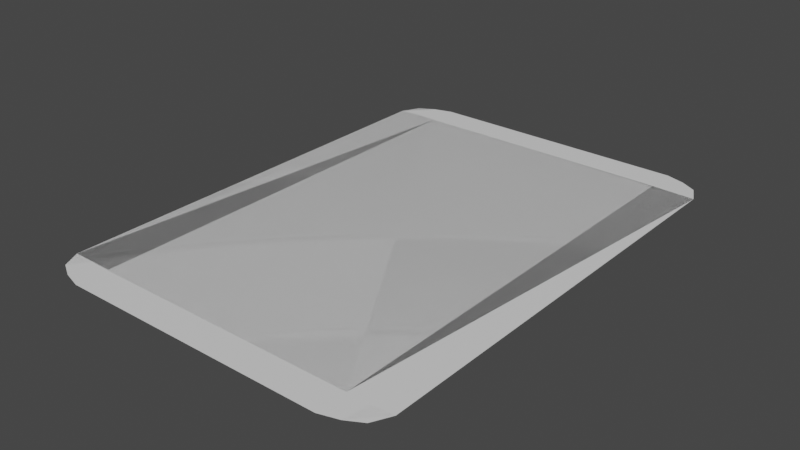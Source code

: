 # Source: Card.blend  (saved by Blender 2.93.21; exported with 4.5.12 LTS)
import bpy
from mathutils import Matrix  # noqa: F401  (used for matrix-valued properties, if any)

bpy.ops.wm.read_factory_settings(use_empty=True)
scene = bpy.context.scene
scene.name = 'Scene'

# ---- collections
col_collection = bpy.data.collections.new('Collection'); scene.collection.children.link(col_collection)

# ---- materials (node trees are filled in below, after node groups)
mat_cardfront = bpy.data.materials.new('cardfront')
mat_cardfront.use_transparent_shadow = False
mat_cardback = bpy.data.materials.new('cardback')
mat_cardback.use_transparent_shadow = False

# ---- material node trees
mat_cardfront.use_nodes = True; mat_cardfront.node_tree.nodes.clear()
_N = mat_cardfront.node_tree.nodes; _L = mat_cardfront.node_tree.links
n0 = _N.new('ShaderNodeBsdfPrincipled'); n0.name = 'Principled BSDF'; n0.location = (10, 300)
n0.distribution = 'GGX'
n0.subsurface_method = 'BURLEY'
n0.inputs[3].default_value = 1.45
n0.inputs[27].default_value = (0.0, 0.0, 0.0, 1.0)
n0.inputs[28].default_value = 1.0
n1 = _N.new('ShaderNodeOutputMaterial'); n1.name = 'Material Output'; n1.location = (300, 300)
_L.new(n0.outputs[0], n1.inputs[0])
n1.is_active_output = True
mat_cardback.use_nodes = True; mat_cardback.node_tree.nodes.clear()
_N = mat_cardback.node_tree.nodes; _L = mat_cardback.node_tree.links
n0 = _N.new('ShaderNodeBsdfPrincipled'); n0.name = 'Principled BSDF'; n0.location = (10, 300)
n0.distribution = 'GGX'
n0.subsurface_method = 'BURLEY'
n0.inputs[3].default_value = 1.45
n0.inputs[27].default_value = (0.0, 0.0, 0.0, 1.0)
n0.inputs[28].default_value = 1.0
n1 = _N.new('ShaderNodeOutputMaterial'); n1.name = 'Material Output'; n1.location = (300, 300)
_L.new(n0.outputs[0], n1.inputs[0])
n1.is_active_output = True

# ---- world
world_world = bpy.data.worlds.new('World'); scene.world = world_world
world_world.use_nodes = True; world_world.node_tree.nodes.clear()
_N = world_world.node_tree.nodes; _L = world_world.node_tree.links
n0 = _N.new('ShaderNodeOutputWorld'); n0.name = 'World Output'; n0.location = (300, 300)
n1 = _N.new('ShaderNodeBackground'); n1.name = 'Background'; n1.location = (10, 300)
n1.inputs[0].default_value = (0.05088, 0.05088, 0.05088, 1.0)
_L.new(n1.outputs[0], n0.inputs[0])
n0.is_active_output = True
world_world.color = (0.05088, 0.05088, 0.05088)
world_world.use_sun_shadow = False
world_world.sun_shadow_jitter_overblur = 0.0

# ---- meshes
me_plane = bpy.data.meshes.new('Plane')
me_plane.from_pydata([(-0.9432, -1.32, 0.0), (0.9432, -1.32, 0.0), (-0.9432, 1.32, 0.0), (0.9432, 1.32, 0.0), (-0.75, -1.4, 0.0), (0.75, -1.4, 0.0), (0.75, 1.4, 0.0), (-0.75, 1.4, 0.0), (-0.9943, -1.218, 0.0), (0.8556, -1.369, 0.0), (0.9943, 1.218, 0.0), (-0.8556, 1.369, 0.0), (-0.9943, 1.218, 0.0), (-0.8556, -1.369, 0.0), (0.9943, -1.218, 0.0), (0.8556, 1.369, 0.0), (-0.75, 1.225, 0.0), (-0.75, -1.225, 0.0), (0.75, 1.225, 0.0), (0.75, -1.225, 0.0), (0.875, -1.225, 0.0), (-0.875, -1.225, 0.0), (-0.875, 1.225, 0.0), (0.875, 1.225, 0.0), (-0.9432, -1.32, 2.98e-08), (0.9432, -1.32, 2.98e-08), (-0.9432, 1.32, 2.98e-08), (0.9432, 1.32, 2.98e-08), (-0.75, -1.4, 2.98e-08), (0.75, -1.4, 2.98e-08), (0.75, 1.4, 2.98e-08), (-0.75, 1.4, 2.98e-08), (-0.9943, -1.218, 2.98e-08), (0.8556, -1.369, 2.98e-08), (0.9943, 1.218, 2.98e-08), (-0.8556, 1.369, 2.98e-08), (-0.9943, 1.218, 2.98e-08), (-0.8556, -1.369, 2.98e-08), (0.9943, -1.218, 2.98e-08), (0.8556, 1.369, 2.98e-08), (-0.75, 1.225, 2.98e-08), (-0.75, -1.225, 2.98e-08), (0.75, 1.225, 2.98e-08), (0.75, -1.225, 2.98e-08), (0.875, -1.225, 2.98e-08), (-0.875, -1.225, 2.98e-08), (-0.875, 1.225, 2.98e-08), (0.875, 1.225, 2.98e-08)], [], [(23, 10, 3, 15), (22, 16, 7, 11), (18, 6, 7, 16, 22, 12, 8, 21, 17, 4, 5, 19, 20, 14, 10, 23), (5, 9, 20, 19), (9, 1, 14, 20), (0, 13, 21, 8), (13, 4, 17, 21), (12, 22, 11, 2), (18, 23, 15, 6), (47, 39, 27, 34), (46, 35, 31, 40), (42, 47, 34, 38, 44, 43, 29, 28, 41, 45, 32, 36, 46, 40, 31, 30), (29, 43, 44, 33), (33, 44, 38, 25), (24, 32, 45, 37), (37, 45, 41, 28), (36, 26, 35, 46), (42, 30, 39, 47)])
me_plane.polygons.foreach_set('material_index', [0, 0, 0, 0, 0, 0, 0, 0, 0, 1, 1, 1, 1, 1, 1, 1, 1, 1])
_uv = me_plane.uv_layers.new(name='UVMap')
_uv.uv.foreach_set('vector', [0.9375, 0.9375, 1.0, 0.9375, 1.0, 1.0, 0.9375, 1.0, 0.0625, 0.9375, 0.125, 0.9375, 0.125, 1.0, 0.0625, 1.0, 0.875, 0.9375, 0.875, 1.0, 0.125, 1.0, 0.125, 0.9375, 0.0625, 0.9375, 0.0, 0.9375, 0.0, 0.0625, 0.0625, 0.0625, 0.125, 0.0625, 0.125, 0.0, 0.875, 0.0, 0.875, 0.0625, 0.9375, 0.0625, 1.0, 0.0625, 1.0, 0.9375, 0.9375, 0.9375, 0.875, 0.0, 0.9375, 0.0, 0.9375, 0.0625, 0.875, 0.0625, 0.9375, 0.0, 1.0, 0.0, 1.0, 0.0625, 0.9375, 0.0625, 0.0, 0.0, 0.0625, 0.0, 0.0625, 0.0625, 0.0, 0.0625, 0.0625, 0.0, 0.125, 0.0, 0.125, 0.0625, 0.0625, 0.0625, 0.0, 0.9375, 0.0625, 0.9375, 0.0625, 1.0, 0.0, 1.0, 0.875, 0.9375, 0.9375, 0.9375, 0.9375, 1.0, 0.875, 1.0, 0.9375, 0.9375, 0.9375, 1.0, 1.0, 1.0, 1.0, 0.9375, 0.0625, 0.9375, 0.0625, 1.0, 0.125, 1.0, 0.125, 0.9375, 0.875, 0.9375, 0.9375, 0.9375, 1.0, 0.9375, 1.0, 0.0625, 0.9375, 0.0625, 0.875, 0.0625, 0.875, 0.0, 0.125, 0.0, 0.125, 0.0625, 0.0625, 0.0625, 0.0, 0.0625, 0.0, 0.9375, 0.0625, 0.9375, 0.125, 0.9375, 0.125, 1.0, 0.875, 1.0, 0.875, 0.0, 0.875, 0.0625, 0.9375, 0.0625, 0.9375, 0.0, 0.9375, 0.0, 0.9375, 0.0625, 1.0, 0.0625, 1.0, 0.0, 0.0, 0.0, 0.0, 0.0625, 0.0625, 0.0625, 0.0625, 0.0, 0.0625, 0.0, 0.0625, 0.0625, 0.125, 0.0625, 0.125, 0.0, 0.0, 0.9375, 0.0, 1.0, 0.0625, 1.0, 0.0625, 0.9375, 0.875, 0.9375, 0.875, 1.0, 0.9375, 1.0, 0.9375, 0.9375])
me_plane.materials.append(mat_cardfront)
me_plane.materials.append(mat_cardback)
me_plane.use_remesh_fix_poles = True
me_plane.use_remesh_preserve_attributes = False
me_plane.update()

# ---- objects
ob_plane = bpy.data.objects.new('Plane', me_plane)

# ---- transforms, parenting, visibility, modifiers, constraints
ob_plane.location = (0.0, 0.0, 0.0)

# ---- collection membership
col_collection.objects.link(ob_plane)

# ---- scene / render settings (as saved in the file)
scene.frame_start = 1; scene.frame_end = 250; scene.frame_set(1)
scene.render.engine = 'BLENDER_EEVEE_NEXT'
scene.cycles.use_denoising = False
scene.cycles.samples = 128
scene.cycles.sampling_pattern = 'TABULATED_SOBOL'
scene.cycles.use_adaptive_sampling = False
scene.cycles.use_light_tree = False
scene.view_settings.view_transform = 'Filmic'
bpy.context.view_layer.update()

# ---- added for rendering (the .blend has no active camera and no usable light): camera, sun
cam_auto = bpy.data.cameras.new('AutoCamera')
cam_auto.lens = 50.0
cam_auto.sensor_width = 36.0
cam_auto.clip_end = 1000.0
ob_auto_camera = bpy.data.objects.new('AutoCamera', cam_auto)
scene.collection.objects.link(ob_auto_camera)
ob_auto_camera.location = (3.17753, -3.81303, 2.54202)
ob_auto_camera.rotation_euler = (1.09748, -7.21219e-08, 0.694738)
scene.camera = ob_auto_camera
light_auto_sun = bpy.data.lights.new('AutoSun', 'SUN')
light_auto_sun.energy = 3.0
light_auto_sun.angle = 0.0523599
ob_auto_sun = bpy.data.objects.new('AutoSun', light_auto_sun)
scene.collection.objects.link(ob_auto_sun)
ob_auto_sun.rotation_euler = (0.872665, 0.174533, 0.523599)
bpy.context.view_layer.update()
